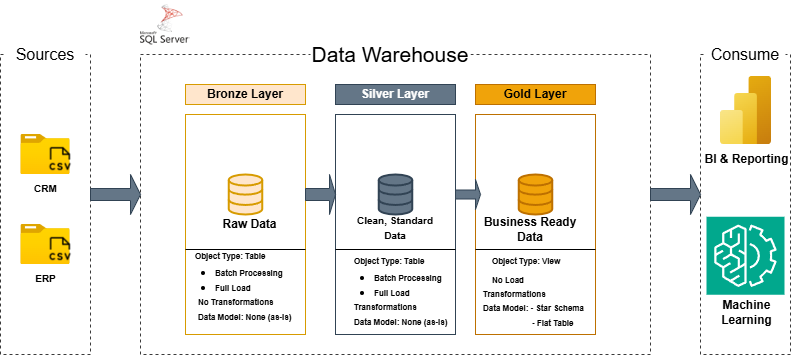

The diagram above was exported from draw.io. Its source (the exported page's mxGraphModel, read from the mxfile embedded in the PNG):
<mxGraphModel dx="819" dy="425" grid="1" gridSize="10" guides="1" tooltips="1" connect="1" arrows="1" fold="1" page="1" pageScale="1" pageWidth="850" pageHeight="1100" background="#FFFFFF" math="0" shadow="0">
  <root>
    <mxCell id="0" />
    <mxCell id="1" parent="0" />
    <mxCell id="Q01bSw7ceUY2I8CAC44N-1" value="" style="rounded=0;whiteSpace=wrap;html=1;dashed=1;strokeColor=light-dark(#3b3b3b, #ededed);fillColor=none;" vertex="1" parent="1">
      <mxGeometry x="20" y="100" width="90" height="300" as="geometry" />
    </mxCell>
    <mxCell id="Q01bSw7ceUY2I8CAC44N-3" value="Sources" style="rounded=0;whiteSpace=wrap;html=1;fontSize=16;strokeColor=none;" vertex="1" parent="1">
      <mxGeometry x="25" y="95" width="80" height="10" as="geometry" />
    </mxCell>
    <mxCell id="Q01bSw7ceUY2I8CAC44N-7" value="" style="rounded=0;whiteSpace=wrap;html=1;dashed=1;strokeColor=light-dark(#3b3b3b, #ededed);fillColor=none;" vertex="1" parent="1">
      <mxGeometry x="160" y="100" width="510" height="300" as="geometry" />
    </mxCell>
    <mxCell id="Q01bSw7ceUY2I8CAC44N-8" value="" style="rounded=0;whiteSpace=wrap;html=1;dashed=1;strokeColor=light-dark(#3b3b3b, #ededed);fillColor=none;" vertex="1" parent="1">
      <mxGeometry x="720" y="100" width="90" height="300" as="geometry" />
    </mxCell>
    <mxCell id="Q01bSw7ceUY2I8CAC44N-12" value="Data Warehouse" style="rounded=0;whiteSpace=wrap;html=1;fontSize=21;strokeColor=none;" vertex="1" parent="1">
      <mxGeometry x="330" y="70" width="160" height="60" as="geometry" />
    </mxCell>
    <mxCell id="Q01bSw7ceUY2I8CAC44N-13" value="Consume" style="rounded=0;whiteSpace=wrap;html=1;fontSize=16;strokeColor=none;" vertex="1" parent="1">
      <mxGeometry x="725" y="95" width="80" height="10" as="geometry" />
    </mxCell>
    <mxCell id="Q01bSw7ceUY2I8CAC44N-14" value="Bronze Layer" style="rounded=0;whiteSpace=wrap;html=1;fillColor=#ffe6cc;strokeColor=#d79b00;fontStyle=1" vertex="1" parent="1">
      <mxGeometry x="205" y="130" width="120" height="20" as="geometry" />
    </mxCell>
    <mxCell id="Q01bSw7ceUY2I8CAC44N-15" value="" style="rounded=0;whiteSpace=wrap;html=1;fillColor=none;strokeColor=#d79b00;" vertex="1" parent="1">
      <mxGeometry x="205" y="160" width="120" height="220" as="geometry" />
    </mxCell>
    <mxCell id="Q01bSw7ceUY2I8CAC44N-16" value="Silver Layer" style="rounded=0;whiteSpace=wrap;html=1;fillColor=#647687;strokeColor=#314354;fontColor=#ffffff;fontStyle=1" vertex="1" parent="1">
      <mxGeometry x="355" y="130" width="120" height="20" as="geometry" />
    </mxCell>
    <mxCell id="Q01bSw7ceUY2I8CAC44N-17" value="" style="rounded=0;whiteSpace=wrap;html=1;fillColor=none;strokeColor=#314354;fontColor=#ffffff;" vertex="1" parent="1">
      <mxGeometry x="355" y="160" width="120" height="220" as="geometry" />
    </mxCell>
    <mxCell id="Q01bSw7ceUY2I8CAC44N-18" value="Gold Layer" style="rounded=0;whiteSpace=wrap;html=1;fillColor=#f0a30a;strokeColor=#BD7000;fontColor=#000000;fontStyle=1" vertex="1" parent="1">
      <mxGeometry x="495" y="130" width="120" height="20" as="geometry" />
    </mxCell>
    <mxCell id="Q01bSw7ceUY2I8CAC44N-19" value="" style="rounded=0;whiteSpace=wrap;html=1;fillColor=none;strokeColor=#BD7000;fontColor=#000000;" vertex="1" parent="1">
      <mxGeometry x="495" y="160" width="120" height="220" as="geometry" />
    </mxCell>
    <mxCell id="Q01bSw7ceUY2I8CAC44N-20" value="&lt;font style=&quot;font-size: 10px;&quot;&gt;&lt;b style=&quot;&quot;&gt;CRM&lt;/b&gt;&lt;/font&gt;" style="image;aspect=fixed;html=1;points=[];align=center;fontSize=12;image=img/lib/azure2/general/Folder_Blank.svg;" vertex="1" parent="1">
      <mxGeometry x="40.35" y="180" width="49.29" height="40" as="geometry" />
    </mxCell>
    <mxCell id="Q01bSw7ceUY2I8CAC44N-21" value="&lt;b&gt;&lt;font style=&quot;font-size: 10px;&quot;&gt;ERP&lt;/font&gt;&lt;/b&gt;" style="image;aspect=fixed;html=1;points=[];align=center;fontSize=12;image=img/lib/azure2/general/Folder_Blank.svg;" vertex="1" parent="1">
      <mxGeometry x="40.35" y="270" width="49.29" height="40" as="geometry" />
    </mxCell>
    <mxCell id="Q01bSw7ceUY2I8CAC44N-22" value="" style="shape=image;html=1;verticalAlign=top;verticalLabelPosition=bottom;labelBackgroundColor=#ffffff;imageAspect=0;aspect=fixed;image=https://cdn0.iconfinder.com/data/icons/phosphor-light-vol-2/256/file-csv-light-128.png" vertex="1" parent="1">
      <mxGeometry x="65" y="190" width="30" height="30" as="geometry" />
    </mxCell>
    <mxCell id="Q01bSw7ceUY2I8CAC44N-23" value="" style="shape=image;html=1;verticalAlign=top;verticalLabelPosition=bottom;labelBackgroundColor=#ffffff;imageAspect=0;aspect=fixed;image=https://cdn0.iconfinder.com/data/icons/phosphor-light-vol-2/256/file-csv-light-128.png" vertex="1" parent="1">
      <mxGeometry x="65" y="280" width="30" height="30" as="geometry" />
    </mxCell>
    <mxCell id="Q01bSw7ceUY2I8CAC44N-27" value="" style="html=1;verticalLabelPosition=bottom;align=center;labelBackgroundColor=#ffffff;verticalAlign=top;strokeWidth=2;strokeColor=#d79b00;shadow=0;dashed=0;shape=mxgraph.ios7.icons.data;fillColor=#ffe6cc;" vertex="1" parent="1">
      <mxGeometry x="248.25" y="220" width="33.5" height="40" as="geometry" />
    </mxCell>
    <mxCell id="Q01bSw7ceUY2I8CAC44N-31" value="" style="html=1;verticalLabelPosition=bottom;align=center;labelBackgroundColor=#ffffff;verticalAlign=top;strokeWidth=2;strokeColor=#314354;shadow=0;dashed=0;shape=mxgraph.ios7.icons.data;fillColor=#647687;fontColor=#ffffff;" vertex="1" parent="1">
      <mxGeometry x="398.25" y="220" width="33.5" height="40" as="geometry" />
    </mxCell>
    <mxCell id="Q01bSw7ceUY2I8CAC44N-32" value="" style="html=1;verticalLabelPosition=bottom;align=center;labelBackgroundColor=#ffffff;verticalAlign=top;strokeWidth=2;strokeColor=#BD7000;shadow=0;dashed=0;shape=mxgraph.ios7.icons.data;fillColor=#f0a30a;fontColor=#000000;" vertex="1" parent="1">
      <mxGeometry x="538.25" y="220" width="33.5" height="40" as="geometry" />
    </mxCell>
    <mxCell id="Q01bSw7ceUY2I8CAC44N-33" value="" style="shape=singleArrow;whiteSpace=wrap;html=1;fillColor=#647687;fontColor=#ffffff;strokeColor=#314354;" vertex="1" parent="1">
      <mxGeometry x="110" y="220" width="50" height="40" as="geometry" />
    </mxCell>
    <mxCell id="Q01bSw7ceUY2I8CAC44N-34" value="" style="shape=singleArrow;whiteSpace=wrap;html=1;fillColor=#647687;fontColor=#ffffff;strokeColor=#314354;" vertex="1" parent="1">
      <mxGeometry x="670" y="220" width="50" height="40" as="geometry" />
    </mxCell>
    <mxCell id="Q01bSw7ceUY2I8CAC44N-35" value="" style="shape=singleArrow;whiteSpace=wrap;html=1;fillColor=#647687;fontColor=#ffffff;strokeColor=#314354;" vertex="1" parent="1">
      <mxGeometry x="325" y="220" width="30" height="40" as="geometry" />
    </mxCell>
    <mxCell id="Q01bSw7ceUY2I8CAC44N-36" value="" style="shape=singleArrow;whiteSpace=wrap;html=1;fillColor=#647687;fontColor=#ffffff;strokeColor=#314354;" vertex="1" parent="1">
      <mxGeometry x="475" y="225" width="25" height="30" as="geometry" />
    </mxCell>
    <mxCell id="Q01bSw7ceUY2I8CAC44N-38" value="&lt;b&gt;Raw Data&lt;/b&gt;" style="text;html=1;align=center;verticalAlign=middle;whiteSpace=wrap;rounded=0;" vertex="1" parent="1">
      <mxGeometry x="237.5" y="265" width="62.5" height="10" as="geometry" />
    </mxCell>
    <mxCell id="Q01bSw7ceUY2I8CAC44N-39" value="&lt;font style=&quot;font-size: 10px;&quot;&gt;&lt;b style=&quot;&quot;&gt;Clean, Standard Data&lt;/b&gt;&lt;/font&gt;" style="text;html=1;align=center;verticalAlign=middle;whiteSpace=wrap;rounded=0;" vertex="1" parent="1">
      <mxGeometry x="371.88" y="270" width="86.25" height="5" as="geometry" />
    </mxCell>
    <mxCell id="Q01bSw7ceUY2I8CAC44N-43" value="&lt;b&gt;Business Ready Data&lt;/b&gt;" style="text;html=1;align=center;verticalAlign=middle;whiteSpace=wrap;rounded=0;" vertex="1" parent="1">
      <mxGeometry x="500" y="270" width="100" height="10" as="geometry" />
    </mxCell>
    <mxCell id="Q01bSw7ceUY2I8CAC44N-45" value="" style="line;strokeWidth=1;html=1;" vertex="1" parent="1">
      <mxGeometry x="205" y="292.5" width="120" height="5" as="geometry" />
    </mxCell>
    <mxCell id="Q01bSw7ceUY2I8CAC44N-46" value="" style="line;strokeWidth=1;html=1;" vertex="1" parent="1">
      <mxGeometry x="355" y="292.5" width="120" height="5" as="geometry" />
    </mxCell>
    <mxCell id="Q01bSw7ceUY2I8CAC44N-47" value="" style="line;strokeWidth=1;html=1;" vertex="1" parent="1">
      <mxGeometry x="495" y="292.5" width="120" height="5" as="geometry" />
    </mxCell>
    <mxCell id="Q01bSw7ceUY2I8CAC44N-48" value="&lt;font style=&quot;font-size: 8px;&quot;&gt;&lt;b&gt;Object Type: Table&lt;/b&gt;&lt;/font&gt;" style="text;html=1;align=left;verticalAlign=middle;whiteSpace=wrap;rounded=0;" vertex="1" parent="1">
      <mxGeometry x="212.5" y="292.5" width="97.5" height="17.5" as="geometry" />
    </mxCell>
    <mxCell id="Q01bSw7ceUY2I8CAC44N-50" value="&lt;ul&gt;&lt;li&gt;&lt;font style=&quot;font-size: 8px;&quot;&gt;&lt;b&gt;Batch Processing&lt;/b&gt;&lt;/font&gt;&lt;/li&gt;&lt;li&gt;&lt;font style=&quot;font-size: 8px;&quot;&gt;&lt;b&gt;Full Load&lt;/b&gt;&lt;/font&gt;&lt;/li&gt;&lt;/ul&gt;" style="text;html=1;align=left;verticalAlign=middle;whiteSpace=wrap;rounded=0;" vertex="1" parent="1">
      <mxGeometry x="192.5" y="310" width="117.5" height="30" as="geometry" />
    </mxCell>
    <mxCell id="Q01bSw7ceUY2I8CAC44N-52" value="&lt;font style=&quot;font-size: 8px;&quot;&gt;&lt;b&gt;No Transformations&lt;/b&gt;&lt;/font&gt;&lt;div&gt;&lt;font style=&quot;font-size: 8px;&quot;&gt;&lt;b&gt;Data Model: None (as-is)&lt;/b&gt;&lt;/font&gt;&lt;/div&gt;" style="text;html=1;align=left;verticalAlign=middle;whiteSpace=wrap;rounded=0;" vertex="1" parent="1">
      <mxGeometry x="216.25" y="340" width="97.5" height="27.5" as="geometry" />
    </mxCell>
    <mxCell id="Q01bSw7ceUY2I8CAC44N-53" value="&lt;font style=&quot;font-size: 8px;&quot;&gt;&lt;b&gt;Object Type: Table&lt;/b&gt;&lt;/font&gt;" style="text;html=1;align=left;verticalAlign=middle;whiteSpace=wrap;rounded=0;" vertex="1" parent="1">
      <mxGeometry x="371.88" y="297.5" width="97.5" height="17.5" as="geometry" />
    </mxCell>
    <mxCell id="Q01bSw7ceUY2I8CAC44N-54" value="&lt;ul&gt;&lt;li&gt;&lt;font style=&quot;font-size: 8px;&quot;&gt;&lt;b&gt;Batch Processing&lt;/b&gt;&lt;/font&gt;&lt;/li&gt;&lt;li&gt;&lt;font style=&quot;font-size: 8px;&quot;&gt;&lt;b&gt;Full Load&lt;/b&gt;&lt;/font&gt;&lt;/li&gt;&lt;/ul&gt;" style="text;html=1;align=left;verticalAlign=middle;whiteSpace=wrap;rounded=0;" vertex="1" parent="1">
      <mxGeometry x="351.88" y="315" width="117.5" height="30" as="geometry" />
    </mxCell>
    <mxCell id="Q01bSw7ceUY2I8CAC44N-55" value="&lt;font style=&quot;font-size: 8px;&quot;&gt;&lt;b&gt;Transformations&lt;/b&gt;&lt;/font&gt;&lt;div&gt;&lt;font style=&quot;font-size: 8px;&quot;&gt;&lt;b&gt;Data Model: None (as-is)&lt;/b&gt;&lt;/font&gt;&lt;/div&gt;" style="text;html=1;align=left;verticalAlign=middle;whiteSpace=wrap;rounded=0;" vertex="1" parent="1">
      <mxGeometry x="371.88" y="345" width="97.5" height="27.5" as="geometry" />
    </mxCell>
    <mxCell id="Q01bSw7ceUY2I8CAC44N-56" value="&lt;font style=&quot;font-size: 8px;&quot;&gt;&lt;b&gt;Object Type: View&lt;/b&gt;&lt;/font&gt;" style="text;html=1;align=left;verticalAlign=middle;whiteSpace=wrap;rounded=0;" vertex="1" parent="1">
      <mxGeometry x="510" y="297.5" width="97.5" height="17.5" as="geometry" />
    </mxCell>
    <mxCell id="Q01bSw7ceUY2I8CAC44N-58" value="&lt;font style=&quot;font-size: 8px;&quot;&gt;&lt;b&gt;No Load&lt;/b&gt;&lt;/font&gt;" style="text;html=1;align=left;verticalAlign=middle;whiteSpace=wrap;rounded=0;" vertex="1" parent="1">
      <mxGeometry x="510" y="316.25" width="97.5" height="17.5" as="geometry" />
    </mxCell>
    <mxCell id="Q01bSw7ceUY2I8CAC44N-59" value="&lt;font style=&quot;font-size: 8px;&quot;&gt;&lt;b&gt;Transformations&lt;/b&gt;&lt;/font&gt;&lt;div&gt;&lt;font style=&quot;font-size: 8px;&quot;&gt;&lt;b&gt;Data Model: - Star Schema&lt;/b&gt;&lt;/font&gt;&lt;/div&gt;&lt;div&gt;&lt;font style=&quot;font-size: 8px;&quot;&gt;&lt;b&gt;&lt;span style=&quot;white-space: pre;&quot;&gt;&#09;&lt;/span&gt;&lt;span style=&quot;white-space: pre;&quot;&gt;&#09;&lt;/span&gt;&amp;nbsp; &amp;nbsp; &amp;nbsp; - Flat Table&lt;br&gt;&lt;/b&gt;&lt;/font&gt;&lt;/div&gt;&lt;div&gt;&lt;font style=&quot;font-size: 8px;&quot;&gt;&lt;b&gt;&lt;br&gt;&lt;/b&gt;&lt;/font&gt;&lt;/div&gt;" style="text;html=1;align=left;verticalAlign=middle;whiteSpace=wrap;rounded=0;" vertex="1" parent="1">
      <mxGeometry x="501.25" y="340" width="113.75" height="40" as="geometry" />
    </mxCell>
    <mxCell id="Q01bSw7ceUY2I8CAC44N-60" value="" style="image;aspect=fixed;html=1;points=[];align=center;fontSize=12;image=img/lib/azure2/analytics/Power_BI_Embedded.svg;" vertex="1" parent="1">
      <mxGeometry x="740" y="122" width="51" height="68" as="geometry" />
    </mxCell>
    <mxCell id="Q01bSw7ceUY2I8CAC44N-61" value="" style="sketch=0;points=[[0,0,0],[0.25,0,0],[0.5,0,0],[0.75,0,0],[1,0,0],[0,1,0],[0.25,1,0],[0.5,1,0],[0.75,1,0],[1,1,0],[0,0.25,0],[0,0.5,0],[0,0.75,0],[1,0.25,0],[1,0.5,0],[1,0.75,0]];outlineConnect=0;fontColor=#232F3E;fillColor=#01A88D;strokeColor=#ffffff;dashed=0;verticalLabelPosition=bottom;verticalAlign=top;align=center;html=1;fontSize=12;fontStyle=0;aspect=fixed;shape=mxgraph.aws4.resourceIcon;resIcon=mxgraph.aws4.machine_learning;" vertex="1" parent="1">
      <mxGeometry x="726" y="262.25" width="78" height="78" as="geometry" />
    </mxCell>
    <mxCell id="Q01bSw7ceUY2I8CAC44N-62" value="&lt;b&gt;BI &amp;amp; Reporting&lt;/b&gt;" style="text;html=1;align=center;verticalAlign=middle;whiteSpace=wrap;rounded=0;" vertex="1" parent="1">
      <mxGeometry x="720" y="190" width="93.25" height="30" as="geometry" />
    </mxCell>
    <mxCell id="Q01bSw7ceUY2I8CAC44N-63" value="&lt;b&gt;Machine Learning&lt;/b&gt;" style="text;html=1;align=center;verticalAlign=middle;whiteSpace=wrap;rounded=0;" vertex="1" parent="1">
      <mxGeometry x="720" y="342.5" width="93.25" height="30" as="geometry" />
    </mxCell>
    <mxCell id="Q01bSw7ceUY2I8CAC44N-64" value="" style="shape=image;verticalLabelPosition=bottom;labelBackgroundColor=default;verticalAlign=top;aspect=fixed;imageAspect=0;image=data:image/png,(base64 omitted: 13816 chars);" vertex="1" parent="1">
      <mxGeometry x="160" y="45.25" width="49.75" height="49.75" as="geometry" />
    </mxCell>
  </root>
</mxGraphModel>